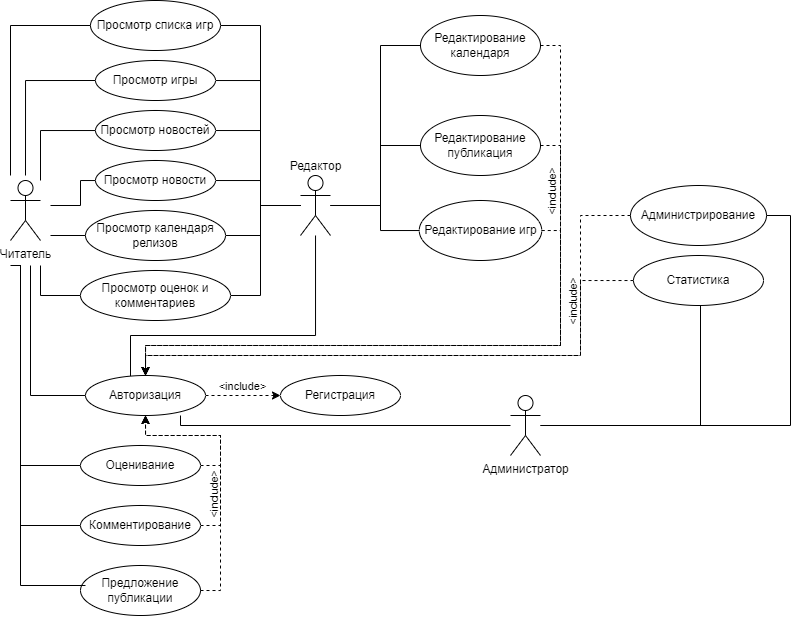

The diagram above was exported from draw.io. Its source (the exported page's mxGraphModel, read from the mxfile embedded in the PNG):
<mxGraphModel dx="868" dy="484" grid="1" gridSize="10" guides="1" tooltips="1" connect="1" arrows="1" fold="1" page="1" pageScale="1" pageWidth="827" pageHeight="1169" math="0" shadow="0">
  <root>
    <mxCell id="0" />
    <mxCell id="1" parent="0" />
    <mxCell id="-OwX4eHmF-lqe2qpzv3T-1" value="Читатель" style="shape=umlActor;verticalLabelPosition=bottom;verticalAlign=top;html=1;outlineConnect=0;labelBackgroundColor=none;" parent="1" vertex="1">
      <mxGeometry x="20" y="235" width="30" height="60" as="geometry" />
    </mxCell>
    <mxCell id="-OwX4eHmF-lqe2qpzv3T-61" style="edgeStyle=orthogonalEdgeStyle;rounded=0;orthogonalLoop=1;jettySize=auto;html=1;endArrow=none;endFill=0;" parent="1" source="-OwX4eHmF-lqe2qpzv3T-2" target="-OwX4eHmF-lqe2qpzv3T-19" edge="1">
      <mxGeometry relative="1" as="geometry">
        <Array as="points">
          <mxPoint x="390" y="260" />
          <mxPoint x="390" y="100" />
        </Array>
      </mxGeometry>
    </mxCell>
    <mxCell id="-OwX4eHmF-lqe2qpzv3T-64" style="edgeStyle=orthogonalEdgeStyle;rounded=0;orthogonalLoop=1;jettySize=auto;html=1;endArrow=none;endFill=0;" parent="1" source="-OwX4eHmF-lqe2qpzv3T-2" target="-OwX4eHmF-lqe2qpzv3T-14" edge="1">
      <mxGeometry relative="1" as="geometry">
        <Array as="points">
          <mxPoint x="325" y="390" />
          <mxPoint x="140" y="390" />
        </Array>
      </mxGeometry>
    </mxCell>
    <mxCell id="-OwX4eHmF-lqe2qpzv3T-2" value="Редактор" style="shape=umlActor;verticalLabelPosition=top;verticalAlign=bottom;html=1;outlineConnect=0;labelPosition=center;align=center;" parent="1" vertex="1">
      <mxGeometry x="310" y="230" width="30" height="60" as="geometry" />
    </mxCell>
    <mxCell id="-OwX4eHmF-lqe2qpzv3T-3" value="Администратор" style="shape=umlActor;verticalLabelPosition=bottom;verticalAlign=top;html=1;outlineConnect=0;" parent="1" vertex="1">
      <mxGeometry x="520" y="450" width="30" height="60" as="geometry" />
    </mxCell>
    <mxCell id="-OwX4eHmF-lqe2qpzv3T-54" style="edgeStyle=orthogonalEdgeStyle;rounded=0;orthogonalLoop=1;jettySize=auto;html=1;strokeColor=default;endArrow=none;endFill=0;" parent="1" source="-OwX4eHmF-lqe2qpzv3T-7" target="-OwX4eHmF-lqe2qpzv3T-2" edge="1">
      <mxGeometry relative="1" as="geometry">
        <Array as="points">
          <mxPoint x="270" y="80" />
          <mxPoint x="270" y="260" />
        </Array>
      </mxGeometry>
    </mxCell>
    <mxCell id="-OwX4eHmF-lqe2qpzv3T-7" value="Просмотр списка игр" style="ellipse;whiteSpace=wrap;html=1;" parent="1" vertex="1">
      <mxGeometry x="100" y="55" width="130" height="50" as="geometry" />
    </mxCell>
    <mxCell id="-OwX4eHmF-lqe2qpzv3T-55" style="edgeStyle=orthogonalEdgeStyle;rounded=0;orthogonalLoop=1;jettySize=auto;html=1;endArrow=none;endFill=0;" parent="1" source="-OwX4eHmF-lqe2qpzv3T-8" target="-OwX4eHmF-lqe2qpzv3T-2" edge="1">
      <mxGeometry relative="1" as="geometry">
        <Array as="points">
          <mxPoint x="270" y="135" />
          <mxPoint x="270" y="260" />
        </Array>
      </mxGeometry>
    </mxCell>
    <mxCell id="-OwX4eHmF-lqe2qpzv3T-8" value="Просмотр игры" style="ellipse;whiteSpace=wrap;html=1;" parent="1" vertex="1">
      <mxGeometry x="105" y="115" width="120" height="40" as="geometry" />
    </mxCell>
    <mxCell id="-OwX4eHmF-lqe2qpzv3T-57" style="edgeStyle=orthogonalEdgeStyle;rounded=0;orthogonalLoop=1;jettySize=auto;html=1;endArrow=none;endFill=0;" parent="1" source="-OwX4eHmF-lqe2qpzv3T-9" target="-OwX4eHmF-lqe2qpzv3T-2" edge="1">
      <mxGeometry relative="1" as="geometry">
        <Array as="points">
          <mxPoint x="270" y="185" />
          <mxPoint x="270" y="260" />
        </Array>
      </mxGeometry>
    </mxCell>
    <mxCell id="-OwX4eHmF-lqe2qpzv3T-9" value="Просмотр новостей" style="ellipse;whiteSpace=wrap;html=1;" parent="1" vertex="1">
      <mxGeometry x="105" y="165" width="120" height="40" as="geometry" />
    </mxCell>
    <mxCell id="-OwX4eHmF-lqe2qpzv3T-58" style="edgeStyle=orthogonalEdgeStyle;rounded=0;orthogonalLoop=1;jettySize=auto;html=1;endArrow=none;endFill=0;" parent="1" source="-OwX4eHmF-lqe2qpzv3T-10" target="-OwX4eHmF-lqe2qpzv3T-2" edge="1">
      <mxGeometry relative="1" as="geometry">
        <Array as="points">
          <mxPoint x="270" y="235" />
          <mxPoint x="270" y="260" />
        </Array>
      </mxGeometry>
    </mxCell>
    <mxCell id="-OwX4eHmF-lqe2qpzv3T-10" value="Просмотр новости" style="ellipse;whiteSpace=wrap;html=1;" parent="1" vertex="1">
      <mxGeometry x="105" y="215" width="120" height="40" as="geometry" />
    </mxCell>
    <mxCell id="-OwX4eHmF-lqe2qpzv3T-59" style="edgeStyle=orthogonalEdgeStyle;rounded=0;orthogonalLoop=1;jettySize=auto;html=1;endArrow=none;endFill=0;" parent="1" source="-OwX4eHmF-lqe2qpzv3T-11" target="-OwX4eHmF-lqe2qpzv3T-2" edge="1">
      <mxGeometry relative="1" as="geometry">
        <Array as="points">
          <mxPoint x="270" y="290" />
          <mxPoint x="270" y="260" />
        </Array>
      </mxGeometry>
    </mxCell>
    <mxCell id="-OwX4eHmF-lqe2qpzv3T-11" value="Просмотр календаря релизов" style="ellipse;whiteSpace=wrap;html=1;" parent="1" vertex="1">
      <mxGeometry x="95" y="265" width="140" height="50" as="geometry" />
    </mxCell>
    <mxCell id="-OwX4eHmF-lqe2qpzv3T-60" style="edgeStyle=orthogonalEdgeStyle;rounded=0;orthogonalLoop=1;jettySize=auto;html=1;endArrow=none;endFill=0;" parent="1" source="-OwX4eHmF-lqe2qpzv3T-12" target="-OwX4eHmF-lqe2qpzv3T-2" edge="1">
      <mxGeometry relative="1" as="geometry">
        <Array as="points">
          <mxPoint x="270" y="350" />
          <mxPoint x="270" y="260" />
        </Array>
      </mxGeometry>
    </mxCell>
    <mxCell id="-OwX4eHmF-lqe2qpzv3T-12" value="Просмотр оценок и комментариев" style="ellipse;whiteSpace=wrap;html=1;" parent="1" vertex="1">
      <mxGeometry x="90" y="325" width="150" height="50" as="geometry" />
    </mxCell>
    <mxCell id="-OwX4eHmF-lqe2qpzv3T-37" value="&amp;lt;include&amp;gt;" style="edgeStyle=orthogonalEdgeStyle;rounded=0;orthogonalLoop=1;jettySize=auto;html=1;dashed=1;labelPosition=center;verticalLabelPosition=top;align=center;verticalAlign=bottom;labelBackgroundColor=none;spacingBottom=0;" parent="1" source="-OwX4eHmF-lqe2qpzv3T-14" target="-OwX4eHmF-lqe2qpzv3T-13" edge="1">
      <mxGeometry relative="1" as="geometry" />
    </mxCell>
    <mxCell id="-OwX4eHmF-lqe2qpzv3T-14" value="Авторизация" style="ellipse;whiteSpace=wrap;html=1;" parent="1" vertex="1">
      <mxGeometry x="95" y="430" width="120" height="40" as="geometry" />
    </mxCell>
    <mxCell id="-OwX4eHmF-lqe2qpzv3T-42" style="edgeStyle=orthogonalEdgeStyle;rounded=0;orthogonalLoop=1;jettySize=auto;html=1;dashed=1;" parent="1" source="-OwX4eHmF-lqe2qpzv3T-16" target="-OwX4eHmF-lqe2qpzv3T-14" edge="1">
      <mxGeometry relative="1" as="geometry">
        <Array as="points">
          <mxPoint x="230" y="520" />
          <mxPoint x="230" y="490" />
          <mxPoint x="155" y="490" />
        </Array>
      </mxGeometry>
    </mxCell>
    <mxCell id="-OwX4eHmF-lqe2qpzv3T-16" value="Оценивание" style="ellipse;whiteSpace=wrap;html=1;" parent="1" vertex="1">
      <mxGeometry x="90" y="500" width="120" height="40" as="geometry" />
    </mxCell>
    <mxCell id="-OwX4eHmF-lqe2qpzv3T-17" value="Предложение публикации" style="ellipse;whiteSpace=wrap;html=1;" parent="1" vertex="1">
      <mxGeometry x="90" y="620" width="120" height="50" as="geometry" />
    </mxCell>
    <mxCell id="-OwX4eHmF-lqe2qpzv3T-43" style="edgeStyle=orthogonalEdgeStyle;rounded=0;orthogonalLoop=1;jettySize=auto;html=1;entryX=0.5;entryY=1;entryDx=0;entryDy=0;dashed=1;" parent="1" source="-OwX4eHmF-lqe2qpzv3T-18" target="-OwX4eHmF-lqe2qpzv3T-14" edge="1">
      <mxGeometry relative="1" as="geometry">
        <Array as="points">
          <mxPoint x="230" y="580" />
          <mxPoint x="230" y="490" />
          <mxPoint x="155" y="490" />
        </Array>
      </mxGeometry>
    </mxCell>
    <mxCell id="-OwX4eHmF-lqe2qpzv3T-18" value="Комментирование" style="ellipse;whiteSpace=wrap;html=1;" parent="1" vertex="1">
      <mxGeometry x="90" y="560" width="120" height="40" as="geometry" />
    </mxCell>
    <mxCell id="-OwX4eHmF-lqe2qpzv3T-50" style="edgeStyle=orthogonalEdgeStyle;rounded=0;orthogonalLoop=1;jettySize=auto;html=1;dashed=1;" parent="1" source="-OwX4eHmF-lqe2qpzv3T-19" target="-OwX4eHmF-lqe2qpzv3T-14" edge="1">
      <mxGeometry relative="1" as="geometry">
        <Array as="points">
          <mxPoint x="570" y="100" />
          <mxPoint x="570" y="400" />
          <mxPoint x="155" y="400" />
        </Array>
      </mxGeometry>
    </mxCell>
    <mxCell id="-OwX4eHmF-lqe2qpzv3T-19" value="Редактирование календаря" style="ellipse;whiteSpace=wrap;html=1;" parent="1" vertex="1">
      <mxGeometry x="430" y="70" width="120" height="60" as="geometry" />
    </mxCell>
    <mxCell id="-OwX4eHmF-lqe2qpzv3T-52" style="edgeStyle=orthogonalEdgeStyle;rounded=0;orthogonalLoop=1;jettySize=auto;html=1;dashed=1;" parent="1" source="-OwX4eHmF-lqe2qpzv3T-20" target="-OwX4eHmF-lqe2qpzv3T-14" edge="1">
      <mxGeometry relative="1" as="geometry">
        <Array as="points">
          <mxPoint x="570" y="200" />
          <mxPoint x="570" y="400" />
          <mxPoint x="155" y="400" />
        </Array>
      </mxGeometry>
    </mxCell>
    <mxCell id="mZwdMldxRzdmlsNwD0bY-9" value="&amp;lt;include&amp;gt;" style="edgeLabel;html=1;align=center;verticalAlign=middle;resizable=0;points=[];horizontal=0;spacingTop=-18;labelBackgroundColor=none;" vertex="1" connectable="0" parent="-OwX4eHmF-lqe2qpzv3T-52">
      <mxGeometry x="-0.8023" y="1" relative="1" as="geometry">
        <mxPoint as="offset" />
      </mxGeometry>
    </mxCell>
    <mxCell id="-OwX4eHmF-lqe2qpzv3T-62" style="edgeStyle=orthogonalEdgeStyle;rounded=0;orthogonalLoop=1;jettySize=auto;html=1;endArrow=none;endFill=0;" parent="1" source="-OwX4eHmF-lqe2qpzv3T-20" target="-OwX4eHmF-lqe2qpzv3T-2" edge="1">
      <mxGeometry relative="1" as="geometry">
        <Array as="points">
          <mxPoint x="390" y="200" />
          <mxPoint x="390" y="260" />
        </Array>
      </mxGeometry>
    </mxCell>
    <mxCell id="-OwX4eHmF-lqe2qpzv3T-20" value="Редактирование публикация" style="ellipse;whiteSpace=wrap;html=1;" parent="1" vertex="1">
      <mxGeometry x="430" y="170" width="120" height="60" as="geometry" />
    </mxCell>
    <mxCell id="-OwX4eHmF-lqe2qpzv3T-53" style="edgeStyle=orthogonalEdgeStyle;rounded=0;orthogonalLoop=1;jettySize=auto;html=1;dashed=1;" parent="1" source="-OwX4eHmF-lqe2qpzv3T-21" target="-OwX4eHmF-lqe2qpzv3T-14" edge="1">
      <mxGeometry relative="1" as="geometry">
        <Array as="points">
          <mxPoint x="570" y="285" />
          <mxPoint x="570" y="400" />
          <mxPoint x="155" y="400" />
        </Array>
      </mxGeometry>
    </mxCell>
    <mxCell id="-OwX4eHmF-lqe2qpzv3T-63" style="edgeStyle=orthogonalEdgeStyle;rounded=0;orthogonalLoop=1;jettySize=auto;html=1;endArrow=none;endFill=0;" parent="1" source="-OwX4eHmF-lqe2qpzv3T-21" target="-OwX4eHmF-lqe2qpzv3T-2" edge="1">
      <mxGeometry relative="1" as="geometry">
        <Array as="points">
          <mxPoint x="390" y="285" />
          <mxPoint x="390" y="260" />
        </Array>
      </mxGeometry>
    </mxCell>
    <mxCell id="-OwX4eHmF-lqe2qpzv3T-21" value="Редактирование игр" style="ellipse;whiteSpace=wrap;html=1;" parent="1" vertex="1">
      <mxGeometry x="428.75" y="255" width="122.5" height="60" as="geometry" />
    </mxCell>
    <mxCell id="mZwdMldxRzdmlsNwD0bY-5" value="" style="edgeStyle=orthogonalEdgeStyle;rounded=0;orthogonalLoop=1;jettySize=auto;html=1;endArrow=none;endFill=0;" edge="1" parent="1" source="-OwX4eHmF-lqe2qpzv3T-22" target="-OwX4eHmF-lqe2qpzv3T-3">
      <mxGeometry relative="1" as="geometry">
        <Array as="points">
          <mxPoint x="800" y="270" />
          <mxPoint x="800" y="480" />
        </Array>
      </mxGeometry>
    </mxCell>
    <mxCell id="mZwdMldxRzdmlsNwD0bY-7" style="edgeStyle=orthogonalEdgeStyle;rounded=0;orthogonalLoop=1;jettySize=auto;html=1;dashed=1;" edge="1" parent="1" source="-OwX4eHmF-lqe2qpzv3T-22" target="-OwX4eHmF-lqe2qpzv3T-14">
      <mxGeometry relative="1" as="geometry">
        <Array as="points">
          <mxPoint x="590" y="270" />
          <mxPoint x="590" y="410" />
          <mxPoint x="155" y="410" />
        </Array>
      </mxGeometry>
    </mxCell>
    <mxCell id="-OwX4eHmF-lqe2qpzv3T-22" value="Администрирование" style="ellipse;whiteSpace=wrap;html=1;" parent="1" vertex="1">
      <mxGeometry x="640" y="240" width="136" height="60" as="geometry" />
    </mxCell>
    <mxCell id="mZwdMldxRzdmlsNwD0bY-6" style="edgeStyle=orthogonalEdgeStyle;rounded=0;orthogonalLoop=1;jettySize=auto;html=1;endArrow=none;endFill=0;" edge="1" parent="1" source="-OwX4eHmF-lqe2qpzv3T-24" target="-OwX4eHmF-lqe2qpzv3T-3">
      <mxGeometry relative="1" as="geometry">
        <Array as="points">
          <mxPoint x="710" y="480" />
        </Array>
      </mxGeometry>
    </mxCell>
    <mxCell id="mZwdMldxRzdmlsNwD0bY-8" style="edgeStyle=orthogonalEdgeStyle;rounded=0;orthogonalLoop=1;jettySize=auto;html=1;dashed=1;" edge="1" parent="1" source="-OwX4eHmF-lqe2qpzv3T-24" target="-OwX4eHmF-lqe2qpzv3T-14">
      <mxGeometry relative="1" as="geometry">
        <Array as="points">
          <mxPoint x="590" y="335" />
          <mxPoint x="590" y="410" />
          <mxPoint x="155" y="410" />
        </Array>
      </mxGeometry>
    </mxCell>
    <mxCell id="mZwdMldxRzdmlsNwD0bY-10" value="&amp;lt;include&amp;gt;" style="edgeLabel;html=1;align=center;verticalAlign=middle;resizable=0;points=[];labelBackgroundColor=none;horizontal=0;spacingTop=-11;" vertex="1" connectable="0" parent="mZwdMldxRzdmlsNwD0bY-8">
      <mxGeometry x="-0.7467" y="-1" relative="1" as="geometry">
        <mxPoint as="offset" />
      </mxGeometry>
    </mxCell>
    <mxCell id="-OwX4eHmF-lqe2qpzv3T-24" value="Статистика" style="ellipse;whiteSpace=wrap;html=1;" parent="1" vertex="1">
      <mxGeometry x="643" y="310" width="130" height="50" as="geometry" />
    </mxCell>
    <mxCell id="-OwX4eHmF-lqe2qpzv3T-26" value="" style="endArrow=none;html=1;rounded=0;edgeStyle=orthogonalEdgeStyle;" parent="1" source="-OwX4eHmF-lqe2qpzv3T-7" edge="1">
      <mxGeometry width="50" height="50" relative="1" as="geometry">
        <mxPoint x="570" y="320" as="sourcePoint" />
        <mxPoint x="20" y="230" as="targetPoint" />
        <Array as="points">
          <mxPoint x="20" y="80" />
        </Array>
      </mxGeometry>
    </mxCell>
    <mxCell id="-OwX4eHmF-lqe2qpzv3T-28" value="" style="endArrow=none;html=1;rounded=0;edgeStyle=orthogonalEdgeStyle;entryX=0;entryY=0.5;entryDx=0;entryDy=0;" parent="1" target="-OwX4eHmF-lqe2qpzv3T-8" edge="1">
      <mxGeometry width="50" height="50" relative="1" as="geometry">
        <mxPoint x="35" y="230" as="sourcePoint" />
        <mxPoint x="450" y="250" as="targetPoint" />
        <Array as="points">
          <mxPoint x="35" y="135" />
        </Array>
      </mxGeometry>
    </mxCell>
    <mxCell id="-OwX4eHmF-lqe2qpzv3T-29" value="" style="endArrow=none;html=1;rounded=0;edgeStyle=orthogonalEdgeStyle;" parent="1" source="-OwX4eHmF-lqe2qpzv3T-10" edge="1">
      <mxGeometry width="50" height="50" relative="1" as="geometry">
        <mxPoint x="34.289321881345245" y="285" as="sourcePoint" />
        <mxPoint x="60" y="260" as="targetPoint" />
        <Array as="points">
          <mxPoint x="90" y="235" />
          <mxPoint x="90" y="260" />
        </Array>
      </mxGeometry>
    </mxCell>
    <mxCell id="-OwX4eHmF-lqe2qpzv3T-30" value="" style="endArrow=none;html=1;rounded=0;edgeStyle=orthogonalEdgeStyle;" parent="1" source="-OwX4eHmF-lqe2qpzv3T-9" target="-OwX4eHmF-lqe2qpzv3T-1" edge="1">
      <mxGeometry width="50" height="50" relative="1" as="geometry">
        <mxPoint x="34.289321881345245" y="235" as="sourcePoint" />
        <mxPoint x="34.289321881345245" y="185" as="targetPoint" />
        <Array as="points">
          <mxPoint x="50" y="185" />
        </Array>
      </mxGeometry>
    </mxCell>
    <mxCell id="-OwX4eHmF-lqe2qpzv3T-31" value="" style="endArrow=none;html=1;rounded=0;edgeStyle=orthogonalEdgeStyle;" parent="1" source="-OwX4eHmF-lqe2qpzv3T-11" edge="1">
      <mxGeometry width="50" height="50" relative="1" as="geometry">
        <mxPoint x="24.289321881345245" y="340" as="sourcePoint" />
        <mxPoint x="60" y="290" as="targetPoint" />
        <Array as="points">
          <mxPoint x="60" y="290" />
          <mxPoint x="60" y="290" />
        </Array>
      </mxGeometry>
    </mxCell>
    <mxCell id="-OwX4eHmF-lqe2qpzv3T-33" value="" style="endArrow=none;html=1;rounded=0;edgeStyle=orthogonalEdgeStyle;" parent="1" target="-OwX4eHmF-lqe2qpzv3T-12" edge="1">
      <mxGeometry width="50" height="50" relative="1" as="geometry">
        <mxPoint x="50" y="320" as="sourcePoint" />
        <mxPoint x="450" y="250" as="targetPoint" />
        <Array as="points">
          <mxPoint x="50" y="350" />
        </Array>
      </mxGeometry>
    </mxCell>
    <mxCell id="-OwX4eHmF-lqe2qpzv3T-35" value="" style="endArrow=none;html=1;rounded=0;edgeStyle=orthogonalEdgeStyle;exitX=0;exitY=0.5;exitDx=0;exitDy=0;" parent="1" source="-OwX4eHmF-lqe2qpzv3T-14" edge="1">
      <mxGeometry width="50" height="50" relative="1" as="geometry">
        <mxPoint x="450" y="370" as="sourcePoint" />
        <mxPoint x="40" y="320" as="targetPoint" />
        <Array as="points">
          <mxPoint x="40" y="450" />
        </Array>
      </mxGeometry>
    </mxCell>
    <mxCell id="-OwX4eHmF-lqe2qpzv3T-38" value="" style="edgeStyle=orthogonalEdgeStyle;rounded=0;orthogonalLoop=1;jettySize=auto;html=1;strokeColor=none;" parent="1" source="-OwX4eHmF-lqe2qpzv3T-13" target="-OwX4eHmF-lqe2qpzv3T-14" edge="1">
      <mxGeometry relative="1" as="geometry" />
    </mxCell>
    <mxCell id="-OwX4eHmF-lqe2qpzv3T-13" value="Регистрация" style="ellipse;whiteSpace=wrap;html=1;" parent="1" vertex="1">
      <mxGeometry x="290" y="430" width="120" height="40" as="geometry" />
    </mxCell>
    <mxCell id="-OwX4eHmF-lqe2qpzv3T-39" value="" style="endArrow=none;html=1;rounded=0;edgeStyle=orthogonalEdgeStyle;" parent="1" source="-OwX4eHmF-lqe2qpzv3T-16" edge="1">
      <mxGeometry width="50" height="50" relative="1" as="geometry">
        <mxPoint x="320" y="400" as="sourcePoint" />
        <mxPoint x="20" y="320" as="targetPoint" />
        <Array as="points">
          <mxPoint x="30" y="520" />
          <mxPoint x="30" y="320" />
        </Array>
      </mxGeometry>
    </mxCell>
    <mxCell id="-OwX4eHmF-lqe2qpzv3T-41" value="" style="endArrow=none;html=1;rounded=0;edgeStyle=orthogonalEdgeStyle;" parent="1" edge="1">
      <mxGeometry width="50" height="50" relative="1" as="geometry">
        <mxPoint x="95" y="640" as="sourcePoint" />
        <mxPoint x="25" y="320" as="targetPoint" />
        <Array as="points">
          <mxPoint x="30" y="640" />
          <mxPoint x="30" y="320" />
        </Array>
      </mxGeometry>
    </mxCell>
    <mxCell id="-OwX4eHmF-lqe2qpzv3T-47" value="&amp;lt;include&amp;gt;" style="edgeStyle=orthogonalEdgeStyle;rounded=0;orthogonalLoop=1;jettySize=auto;html=1;entryX=0.5;entryY=1;entryDx=0;entryDy=0;exitX=1;exitY=0.5;exitDx=0;exitDy=0;dashed=1;horizontal=0;spacingLeft=0;labelPosition=center;verticalLabelPosition=bottom;align=center;verticalAlign=bottom;fontSize=11;labelBackgroundColor=none;spacingTop=0;spacingBottom=-22;" parent="1" source="-OwX4eHmF-lqe2qpzv3T-17" target="-OwX4eHmF-lqe2qpzv3T-14" edge="1">
      <mxGeometry relative="1" as="geometry">
        <Array as="points">
          <mxPoint x="230" y="645" />
          <mxPoint x="230" y="490" />
          <mxPoint x="155" y="490" />
        </Array>
      </mxGeometry>
    </mxCell>
    <mxCell id="-OwX4eHmF-lqe2qpzv3T-49" value="" style="endArrow=none;html=1;rounded=0;exitX=0;exitY=0.5;exitDx=0;exitDy=0;edgeStyle=orthogonalEdgeStyle;" parent="1" source="-OwX4eHmF-lqe2qpzv3T-18" edge="1">
      <mxGeometry width="50" height="50" relative="1" as="geometry">
        <mxPoint x="90" y="580" as="sourcePoint" />
        <mxPoint x="30" y="320" as="targetPoint" />
        <Array as="points">
          <mxPoint x="30" y="580" />
        </Array>
      </mxGeometry>
    </mxCell>
    <mxCell id="mZwdMldxRzdmlsNwD0bY-3" value="" style="endArrow=none;html=1;rounded=0;edgeStyle=orthogonalEdgeStyle;" edge="1" parent="1" target="-OwX4eHmF-lqe2qpzv3T-3">
      <mxGeometry width="50" height="50" relative="1" as="geometry">
        <mxPoint x="190" y="470" as="sourcePoint" />
        <mxPoint x="340" y="460" as="targetPoint" />
        <Array as="points">
          <mxPoint x="190" y="480" />
        </Array>
      </mxGeometry>
    </mxCell>
  </root>
</mxGraphModel>